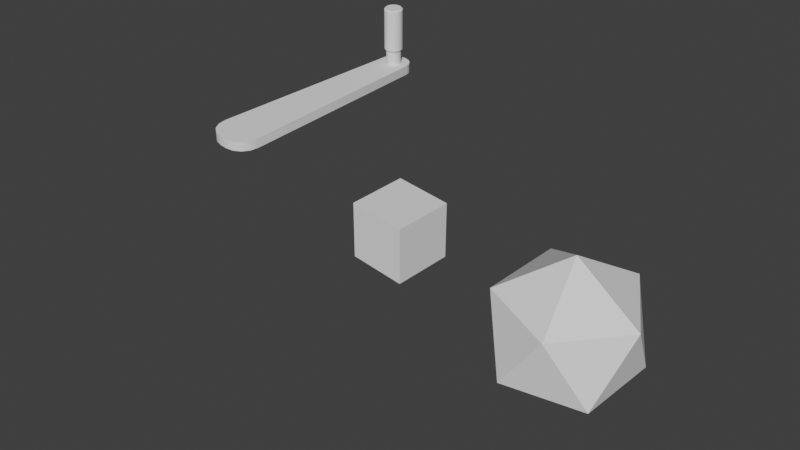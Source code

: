 # Source: kurbel.blend  (saved by Blender 2.91.10; exported with 4.5.12 LTS)
import bpy
from mathutils import Matrix  # noqa: F401  (used for matrix-valued properties, if any)

bpy.ops.wm.read_factory_settings(use_empty=True)
scene = bpy.context.scene
scene.name = 'Scene'

# ---- collections
col_geometry = bpy.data.collections.new('Geometry'); scene.collection.children.link(col_geometry)
col_light = bpy.data.collections.new('Light'); scene.collection.children.link(col_light)
col_camera = bpy.data.collections.new('Camera'); scene.collection.children.link(col_camera)

# ---- node groups
ng_auto_smooth = bpy.data.node_groups.new('Auto Smooth', 'GeometryNodeTree')
_s = ng_auto_smooth.interface.new_socket(name='Geometry', in_out='OUTPUT', socket_type='NodeSocketGeometry')
_s = ng_auto_smooth.interface.new_socket(name='Geometry', in_out='INPUT', socket_type='NodeSocketGeometry')
_s = ng_auto_smooth.interface.new_socket(name='Angle', in_out='INPUT', socket_type='NodeSocketFloat')
_s.subtype = 'ANGLE'
_s.min_value = 0.0
_s.max_value = 3.142
ng_auto_smooth.is_modifier = True
_N = ng_auto_smooth.nodes; _L = ng_auto_smooth.links
n0 = _N.new('NodeGroupOutput'); n0.name = 'Group Output'; n0.location = (480, -100)
n1 = _N.new('NodeGroupInput'); n1.name = 'Group Input'; n1.location = (-420, -300)
n2 = _N.new('NodeGroupInput'); n2.name = 'Group Input.001'; n2.location = (-60, -100)
n3 = _N.new('GeometryNodeSetShadeSmooth'); n3.name = 'Set Shade Smooth'; n3.location = (120, -100)
n3.domain = 'EDGE'
n4 = _N.new('GeometryNodeSetShadeSmooth'); n4.name = 'Set Shade Smooth.001'; n4.location = (300, -100)
n5 = _N.new('GeometryNodeInputMeshEdgeAngle'); n5.name = 'Edge Angle'; n5.location = (-420, -220)
n6 = _N.new('GeometryNodeInputEdgeSmooth'); n6.name = 'Is Edge Smooth'; n6.location = (-60, -160)
n7 = _N.new('GeometryNodeInputShadeSmooth'); n7.name = 'Is Face Smooth'; n7.location = (-240, -340)
n8 = _N.new('FunctionNodeBooleanMath'); n8.name = 'Boolean Math'; n8.location = (-60, -220)
n9 = _N.new('FunctionNodeCompare'); n9.name = 'Compare'; n9.location = (-240, -180)
n9.operation = 'LESS_EQUAL'
_L.new(n5.outputs[0], n9.inputs[0])
_L.new(n4.outputs[0], n0.inputs[0])
_L.new(n1.outputs[1], n9.inputs[1])
_L.new(n9.outputs[0], n8.inputs[0])
_L.new(n7.outputs[0], n8.inputs[1])
_L.new(n2.outputs[0], n3.inputs[0])
_L.new(n6.outputs[0], n3.inputs[1])
_L.new(n3.outputs[0], n4.inputs[0])
_L.new(n8.outputs[0], n3.inputs[2])
n0.is_active_output = True

# ---- world
world_world = bpy.data.worlds.new('World'); scene.world = world_world
world_world.use_nodes = True; world_world.node_tree.nodes.clear()
_N = world_world.node_tree.nodes; _L = world_world.node_tree.links
n0 = _N.new('ShaderNodeOutputWorld'); n0.name = 'World Output'; n0.location = (300, 300)
n1 = _N.new('ShaderNodeTexCoord'); n1.name = 'Texture Coordinate'; n1.location = (-881, 351)
n2 = _N.new('ShaderNodeMapping'); n2.name = 'Mapping'; n2.location = (-681, 368)
n2.width = 240
n3 = _N.new('ShaderNodeTexEnvironment'); n3.name = 'Environment Texture'; n3.location = (-381, 339)
n4 = _N.new('ShaderNodeBackground'); n4.name = 'Background'; n4.location = (10, 300)
n4.inputs[0].default_value = (0.04203, 0.04203, 0.04203, 1.0)
_L.new(n4.outputs[0], n0.inputs[0])
_L.new(n2.outputs[0], n3.inputs[0])
_L.new(n1.outputs[0], n2.inputs[0])
n0.is_active_output = True
world_world.color = (0.05088, 0.05088, 0.05088)
world_world.use_sun_shadow = False
world_world.sun_shadow_jitter_overblur = 0.0

# ---- cameras
cam_camera = bpy.data.cameras.new('Camera')
cam_camera.clip_end = 100.0
cam_camera.ortho_scale = 7.314
cam_camera.dof.focus_distance = 12.2

# ---- meshes
me_cube = bpy.data.meshes.new('Cube')
me_cube.from_pydata([(8.877e-07, 3.125, 0.413), (0.02772, 3.122, 0.413), (1.113e-06, 3.099, 0.1425), (1.113e-06, 3.099, 0.376), (0.02264, 3.097, 0.1425), (0.02264, 3.097, 0.376), (0.04442, 3.09, 0.1425), (0.04442, 3.09, 0.376), (0.06448, 3.08, 0.1425), (0.06448, 3.08, 0.376), (0.08207, 3.065, 0.1425), (0.08207, 3.065, 0.376), (0.0965, 3.047, 0.1425), (0.0965, 3.047, 0.376), (0.1072, 3.027, 0.1425), (0.1072, 3.027, 0.376), (0.1138, 3.006, 0.1425), (0.1138, 3.006, 0.376), (0.1161, 2.983, 0.1425), (0.1161, 2.983, 0.376), (0.1138, 2.96, 0.1425), (0.1138, 2.96, 0.376), (0.1072, 2.939, 0.1425), (0.1072, 2.939, 0.376), (0.0965, 2.919, 0.1425), (0.0965, 2.919, 0.376), (0.08207, 2.901, 0.1425), (0.08207, 2.901, 0.376), (0.06448, 2.887, 0.1425), (0.06448, 2.887, 0.376), (0.04442, 2.876, 0.1425), (0.04442, 2.876, 0.376), (0.02264, 2.869, 0.1425), (0.02264, 2.869, 0.376), (1.075e-06, 2.867, 0.1425), (1.075e-06, 2.867, 0.376), (-0.02264, 2.869, 0.1425), (-0.02264, 2.869, 0.376), (-0.04441, 2.876, 0.1425), (-0.04441, 2.876, 0.376), (-0.06448, 2.887, 0.1425), (-0.06448, 2.887, 0.376), (-0.08207, 2.901, 0.1425), (-0.08207, 2.901, 0.376), (-0.0965, 2.919, 0.1425), (-0.0965, 2.919, 0.376), (-0.1072, 2.939, 0.1425), (-0.1072, 2.939, 0.376), (-0.1138, 2.96, 0.1425), (-0.1138, 2.96, 0.376), (-0.1161, 2.983, 0.1425), (-0.1161, 2.983, 0.376), (-0.1138, 3.006, 0.1425), (-0.1138, 3.006, 0.376), (-0.1072, 3.027, 0.1425), (-0.1072, 3.027, 0.376), (-0.0965, 3.047, 0.1425), (-0.0965, 3.047, 0.376), (-0.08207, 3.065, 0.1425), (-0.08207, 3.065, 0.376), (-0.06448, 3.08, 0.1425), (-0.06448, 3.08, 0.376), (-0.04441, 3.09, 0.1425), (-0.04441, 3.09, 0.376), (-0.02264, 3.097, 0.1425), (-0.02264, 3.097, 0.376), (0.05436, 3.114, 0.413), (0.07893, 3.101, 0.413), (0.1005, 3.083, 0.413), (0.1181, 3.062, 0.413), (0.1312, 3.037, 0.413), (0.1393, 3.011, 0.413), (0.1421, 2.983, 0.413), (0.1393, 2.955, 0.413), (0.1312, 2.929, 0.413), (0.1181, 2.904, 0.413), (0.1005, 2.883, 0.413), (0.07893, 2.865, 0.413), (0.05436, 2.852, 0.413), (0.02772, 2.844, 0.413), (8.415e-07, 2.841, 0.413), (-0.02771, 2.844, 0.413), (-0.05436, 2.852, 0.413), (-0.07892, 2.865, 0.413), (-0.1005, 2.883, 0.413), (-0.1181, 2.904, 0.413), (-0.1312, 2.929, 0.413), (-0.1393, 2.955, 0.413), (-0.1421, 2.983, 0.413), (-0.1393, 3.011, 0.413), (-0.1312, 3.037, 0.413), (-0.1181, 3.062, 0.413), (-0.1005, 3.083, 0.413), (-0.07892, 3.101, 0.413), (-0.05436, 3.114, 0.413), (-0.02771, 3.122, 0.413), (9.129e-07, 3.125, 1.057), (-0.02771, 3.122, 1.057), (-0.05436, 3.114, 1.057), (-0.07892, 3.101, 1.057), (-0.1005, 3.083, 1.057), (-0.1181, 3.062, 1.057), (-0.1312, 3.037, 1.057), (-0.1393, 3.011, 1.057), (-0.1421, 2.983, 1.057), (-0.1393, 2.955, 1.057), (-0.1312, 2.929, 1.057), (-0.1181, 2.904, 1.057), (-0.1005, 2.883, 1.057), (-0.07892, 2.865, 1.057), (-0.05436, 2.852, 1.057), (-0.02771, 2.844, 1.057), (8.666e-07, 2.841, 1.057), (0.02772, 2.844, 1.057), (0.05436, 2.852, 1.057), (0.07893, 2.865, 1.057), (0.1005, 2.883, 1.057), (0.1181, 2.904, 1.057), (0.1312, 2.929, 1.057), (0.1393, 2.955, 1.057), (0.1421, 2.983, 1.057), (0.1393, 3.011, 1.057), (0.1312, 3.037, 1.057), (0.1181, 3.062, 1.057), (0.1005, 3.083, 1.057), (0.07893, 3.101, 1.057), (0.05436, 3.114, 1.057), (0.02772, 3.122, 1.057), (9.644e-07, 3.11, 1.072), (-0.02475, 3.107, 1.072), (-0.04856, 3.1, 1.072), (-0.0705, 3.089, 1.072), (-0.08972, 3.073, 1.072), (-0.1055, 3.054, 1.072), (-0.1172, 3.032, 1.072), (-0.1245, 3.008, 1.072), (-0.1269, 2.983, 1.072), (-0.1245, 2.958, 1.072), (-0.1172, 2.934, 1.072), (-0.1055, 2.913, 1.072), (-0.08972, 2.893, 1.072), (-0.0705, 2.878, 1.072), (-0.04856, 2.866, 1.072), (-0.02475, 2.859, 1.072), (9.231e-07, 2.856, 1.072), (0.02476, 2.859, 1.072), (0.04856, 2.866, 1.072), (0.0705, 2.878, 1.072), (0.08973, 2.893, 1.072), (0.1055, 2.913, 1.072), (0.1172, 2.934, 1.072), (0.1245, 2.958, 1.072), (0.1269, 2.983, 1.072), (0.1245, 3.008, 1.072), (0.1172, 3.032, 1.072), (0.1055, 3.054, 1.072), (0.08973, 3.073, 1.072), (0.0705, 3.089, 1.072), (0.04856, 3.1, 1.072), (0.02476, 3.107, 1.072), (0.2329, 3.031, 0.1645), (0.04085, 3.214, 0.1645), (0.2157, 3.101, 0.1645), (0.1732, 3.161, 0.1645), (0.1118, 3.2, 0.1645), (0.04085, 3.214, 0.01615), (0.2329, 3.031, 0.01615), (0.1118, 3.2, 0.01615), (0.1732, 3.161, 0.01615), (0.2157, 3.101, 0.01615), (-0.04085, 3.214, 0.1645), (-0.2329, 3.031, 0.1645), (-0.1118, 3.2, 0.1645), (-0.1732, 3.161, 0.1645), (-0.2157, 3.101, 0.1645), (-0.2329, 3.031, 0.01615), (-0.04085, 3.214, 0.01615), (-0.2157, 3.101, 0.01615), (-0.1732, 3.161, 0.01615), (-0.1118, 3.2, 0.01615), (0.05517, -0.3397, 0.1645), (0.368, -0.0127, 0.1645), (0.1793, -0.3148, 0.1645), (0.2824, -0.2439, 0.1645), (0.3487, -0.1379, 0.1645), (0.368, -0.0127, 0.01615), (0.05517, -0.3397, 0.01615), (0.3487, -0.1379, 0.01615), (0.2824, -0.2439, 0.01615), (0.1793, -0.3148, 0.01615), (-0.368, -0.0127, 0.1645), (-0.05517, -0.3397, 0.1645), (-0.3486, -0.1379, 0.1645), (-0.2824, -0.2439, 0.1645), (-0.1793, -0.3148, 0.1645), (-0.05517, -0.3397, 0.01615), (-0.368, -0.0127, 0.01615), (-0.1793, -0.3148, 0.01615), (-0.2824, -0.2439, 0.01615), (-0.3486, -0.1379, 0.01615)], [], [(196, 190, 171, 175), (175, 177, 178, 179, 176, 165, 167, 168, 169, 166, 185, 187, 188, 189, 186, 195, 197, 198, 199, 196), (160, 162, 163, 164, 161, 170, 172, 173, 174, 171, 190, 192, 193, 194, 191, 180, 182, 183, 184, 181), (186, 180, 191, 195), (79, 78, 114, 113), (37, 35, 80, 81), (2, 3, 5, 4), (87, 86, 106, 105), (53, 51, 88, 89), (4, 5, 7, 6), (95, 94, 98, 97), (5, 3, 0, 1), (6, 7, 9, 8), (90, 89, 103, 102), (15, 13, 69, 70), (8, 9, 11, 10), (0, 95, 97, 96), (31, 29, 77, 78), (10, 11, 13, 12), (82, 81, 111, 110), (47, 45, 85, 86), (12, 13, 15, 14), (74, 73, 119, 118), (63, 61, 93, 94), (14, 15, 17, 16), (66, 1, 127, 126), (9, 7, 66, 67), (16, 17, 19, 18), (93, 92, 100, 99), (25, 23, 74, 75), (18, 19, 21, 20), (85, 84, 108, 107), (41, 39, 82, 83), (20, 21, 23, 22), (77, 76, 116, 115), (57, 55, 90, 91), (22, 23, 25, 24), (69, 68, 124, 123), (19, 17, 71, 72), (24, 25, 27, 26), (88, 87, 105, 104), (35, 33, 79, 80), (26, 27, 29, 28), (80, 79, 113, 112), (51, 49, 87, 88), (28, 29, 31, 30), (72, 71, 121, 120), (13, 11, 68, 69), (30, 31, 33, 32), (91, 90, 102, 101), (29, 27, 76, 77), (32, 33, 35, 34), (83, 82, 110, 109), (45, 43, 84, 85), (34, 35, 37, 36), (75, 74, 118, 117), (61, 59, 92, 93), (36, 37, 39, 38), (67, 66, 126, 125), (3, 65, 95, 0), (38, 39, 41, 40), (94, 93, 99, 98), (7, 5, 1, 66), (40, 41, 43, 42), (86, 85, 107, 106), (23, 21, 73, 74), (42, 43, 45, 44), (78, 77, 115, 114), (39, 37, 81, 82), (44, 45, 47, 46), (70, 69, 123, 122), (55, 53, 89, 90), (46, 47, 49, 48), (89, 88, 104, 103), (17, 15, 70, 71), (48, 49, 51, 50), (81, 80, 112, 111), (33, 31, 78, 79), (50, 51, 53, 52), (73, 72, 120, 119), (49, 47, 86, 87), (52, 53, 55, 54), (1, 0, 96, 127), (65, 63, 94, 95), (54, 55, 57, 56), (92, 91, 101, 100), (11, 9, 67, 68), (56, 57, 59, 58), (84, 83, 109, 108), (27, 25, 75, 76), (58, 59, 61, 60), (103, 104, 136, 135), (43, 41, 83, 84), (60, 61, 63, 62), (59, 57, 91, 92), (76, 75, 117, 116), (62, 63, 65, 64), (71, 70, 122, 121), (21, 19, 72, 73), (64, 65, 3, 2), (2, 4, 6, 8, 10, 12, 14, 16, 18, 20, 22, 24, 26, 28, 30, 32, 34, 36, 38, 40, 42, 44, 46, 48, 50, 52, 54, 56, 58, 60, 62, 64), (68, 67, 125, 124), (159, 128, 129, 130, 131, 132, 133, 134, 135, 136, 137, 138, 139, 140, 141, 142, 143, 144, 145, 146, 147, 148, 149, 150, 151, 152, 153, 154, 155, 156, 157, 158), (117, 118, 150, 149), (104, 105, 137, 136), (118, 119, 151, 150), (105, 106, 138, 137), (119, 120, 152, 151), (106, 107, 139, 138), (120, 121, 153, 152), (107, 108, 140, 139), (121, 122, 154, 153), (108, 109, 141, 140), (122, 123, 155, 154), (109, 110, 142, 141), (96, 97, 129, 128), (123, 124, 156, 155), (110, 111, 143, 142), (97, 98, 130, 129), (124, 125, 157, 156), (111, 112, 144, 143), (98, 99, 131, 130), (125, 126, 158, 157), (112, 113, 145, 144), (99, 100, 132, 131), (126, 127, 159, 158), (113, 114, 146, 145), (100, 101, 133, 132), (127, 96, 128, 159), (114, 115, 147, 146), (101, 102, 134, 133), (115, 116, 148, 147), (102, 103, 135, 134), (116, 117, 149, 148), (170, 176, 179, 172), (172, 179, 178, 173), (173, 178, 177, 174), (174, 177, 175, 171), (160, 166, 169, 162), (162, 169, 168, 163), (163, 168, 167, 164), (164, 167, 165, 161), (176, 170, 161, 165), (180, 186, 189, 182), (182, 189, 188, 183), (183, 188, 187, 184), (184, 187, 185, 181), (195, 191, 194, 197), (197, 194, 193, 198), (198, 193, 192, 199), (199, 192, 190, 196), (166, 160, 181, 185)])
me_cube.polygons.foreach_set('use_smooth', [True] * 152)
_uv = me_cube.uv_layers.new(name='UVMap')
_uv.uv.foreach_set('vector', [0.375, 0.273, 0.625, 0.273, 0.625, 0.4866, 0.375, 0.4866, 0.125, 0.5134, 0.2941, 0.4973, 0.3014, 0.5013, 0.3126, 0.5422, 0.2273, 0.5, 0.2727, 0.5, 0.3122, 0.501, 0.3459, 0.5039, 0.3676, 0.5083, 0.375, 0.5134, 0.375, 0.727, 0.3665, 0.7358, 0.3429, 0.7433, 0.3087, 0.7483, 0.268, 0.75, 0.232, 0.75, 0.1914, 0.7483, 0.1572, 0.7433, 0.1336, 0.7358, 0.125, 0.727, 0.625, 0.5134, 0.6324, 0.5083, 0.6541, 0.5039, 0.6878, 0.501, 0.7273, 0.5, 0.7727, 0.5, 0.6874, 0.5422, 0.6986, 0.5013, 0.7059, 0.4973, 0.875, 0.5134, 0.875, 0.727, 0.8664, 0.7358, 0.8428, 0.7433, 0.8086, 0.7483, 0.768, 0.75, 0.732, 0.75, 0.6913, 0.7483, 0.6571, 0.7433, 0.6335, 0.7358, 0.625, 0.727, 0.375, 0.857, 0.625, 0.857, 0.625, 0.893, 0.375, 0.893, 0.5312, 1.0, 0.5625, 1.0, 0.5625, 1.0, 0.5312, 1.0, 0.4688, 1.0, 0.5, 1.0, 0.5, 1.0, 0.4688, 1.0, 1.0, 0.5, 1.0, 1.0, 0.9688, 1.0, 0.9688, 0.5, 0.2812, 1.0, 0.3125, 1.0, 0.3125, 1.0, 0.2812, 1.0, 0.2188, 1.0, 0.25, 1.0, 0.25, 1.0, 0.2188, 1.0, 0.9688, 0.5, 0.9688, 1.0, 0.9375, 1.0, 0.9375, 0.5, 0.03125, 1.0, 0.0625, 1.0, 0.0625, 1.0, 0.03125, 1.0, 0.9688, 1.0, 1.0, 1.0, 1.0, 1.0, 0.9688, 1.0, 0.9375, 0.5, 0.9375, 1.0, 0.9062, 1.0, 0.9062, 0.5, 0.1875, 1.0, 0.2188, 1.0, 0.2188, 1.0, 0.1875, 1.0, 0.8125, 1.0, 0.8438, 1.0, 0.8438, 1.0, 0.8125, 1.0, 0.9062, 0.5, 0.9062, 1.0, 0.875, 1.0, 0.875, 0.5, 0.0, 1.0, 0.03125, 1.0, 0.03125, 1.0, 0.0, 1.0, 0.5625, 1.0, 0.5938, 1.0, 0.5938, 1.0, 0.5625, 1.0, 0.875, 0.5, 0.875, 1.0, 0.8438, 1.0, 0.8438, 0.5, 0.4375, 1.0, 0.4688, 1.0, 0.4688, 1.0, 0.4375, 1.0, 0.3125, 1.0, 0.3438, 1.0, 0.3438, 1.0, 0.3125, 1.0, 0.8438, 0.5, 0.8438, 1.0, 0.8125, 1.0, 0.8125, 0.5, 0.6875, 1.0, 0.7188, 1.0, 0.7188, 1.0, 0.6875, 1.0, 0.0625, 1.0, 0.09375, 1.0, 0.09375, 1.0, 0.0625, 1.0, 0.8125, 0.5, 0.8125, 1.0, 0.7812, 1.0, 0.7812, 0.5, 0.9375, 1.0, 0.9688, 1.0, 0.9688, 1.0, 0.9375, 1.0, 0.9062, 1.0, 0.9375, 1.0, 0.9375, 1.0, 0.9062, 1.0, 0.7812, 0.5, 0.7812, 1.0, 0.75, 1.0, 0.75, 0.5, 0.09375, 1.0, 0.125, 1.0, 0.125, 1.0, 0.09375, 1.0, 0.6562, 1.0, 0.6875, 1.0, 0.6875, 1.0, 0.6562, 1.0, 0.75, 0.5, 0.75, 1.0, 0.7188, 1.0, 0.7188, 0.5, 0.3438, 1.0, 0.375, 1.0, 0.375, 1.0, 0.3438, 1.0, 0.4062, 1.0, 0.4375, 1.0, 0.4375, 1.0, 0.4062, 1.0, 0.7188, 0.5, 0.7188, 1.0, 0.6875, 1.0, 0.6875, 0.5, 0.5938, 1.0, 0.625, 1.0, 0.625, 1.0, 0.5938, 1.0, 0.1562, 1.0, 0.1875, 1.0, 0.1875, 1.0, 0.1562, 1.0, 0.6875, 0.5, 0.6875, 1.0, 0.6562, 1.0, 0.6562, 0.5, 0.8438, 1.0, 0.875, 1.0, 0.875, 1.0, 0.8438, 1.0, 0.75, 1.0, 0.7812, 1.0, 0.7812, 1.0, 0.75, 1.0, 0.6562, 0.5, 0.6562, 1.0, 0.625, 1.0, 0.625, 0.5, 0.25, 1.0, 0.2812, 1.0, 0.2812, 1.0, 0.25, 1.0, 0.5, 1.0, 0.5312, 1.0, 0.5312, 1.0, 0.5, 1.0, 0.625, 0.5, 0.625, 1.0, 0.5938, 1.0, 0.5938, 0.5, 0.5, 1.0, 0.5312, 1.0, 0.5312, 1.0, 0.5, 1.0, 0.25, 1.0, 0.2812, 1.0, 0.2812, 1.0, 0.25, 1.0, 0.5938, 0.5, 0.5938, 1.0, 0.5625, 1.0, 0.5625, 0.5, 0.75, 1.0, 0.7812, 1.0, 0.7812, 1.0, 0.75, 1.0, 0.8438, 1.0, 0.875, 1.0, 0.875, 1.0, 0.8438, 1.0, 0.5625, 0.5, 0.5625, 1.0, 0.5312, 1.0, 0.5312, 0.5, 0.1562, 1.0, 0.1875, 1.0, 0.1875, 1.0, 0.1562, 1.0, 0.5938, 1.0, 0.625, 1.0, 0.625, 1.0, 0.5938, 1.0, 0.5312, 0.5, 0.5312, 1.0, 0.5, 1.0, 0.5, 0.5, 0.4062, 1.0, 0.4375, 1.0, 0.4375, 1.0, 0.4062, 1.0, 0.3438, 1.0, 0.375, 1.0, 0.375, 1.0, 0.3438, 1.0, 0.5, 0.5, 0.5, 1.0, 0.4688, 1.0, 0.4688, 0.5, 0.6562, 1.0, 0.6875, 1.0, 0.6875, 1.0, 0.6562, 1.0, 0.09375, 1.0, 0.125, 1.0, 0.125, 1.0, 0.09375, 1.0, 0.4688, 0.5, 0.4688, 1.0, 0.4375, 1.0, 0.4375, 0.5, 0.9062, 1.0, 0.9375, 1.0, 0.9375, 1.0, 0.9062, 1.0, 0.0, 1.0, 0.03125, 1.0, 0.03125, 1.0, 0.0, 1.0, 0.4375, 0.5, 0.4375, 1.0, 0.4062, 1.0, 0.4062, 0.5, 0.0625, 1.0, 0.09375, 1.0, 0.09375, 1.0, 0.0625, 1.0, 0.9375, 1.0, 0.9688, 1.0, 0.9688, 1.0, 0.9375, 1.0, 0.4062, 0.5, 0.4062, 1.0, 0.375, 1.0, 0.375, 0.5, 0.3125, 1.0, 0.3438, 1.0, 0.3438, 1.0, 0.3125, 1.0, 0.6875, 1.0, 0.7188, 1.0, 0.7188, 1.0, 0.6875, 1.0, 0.375, 0.5, 0.375, 1.0, 0.3438, 1.0, 0.3438, 0.5, 0.5625, 1.0, 0.5938, 1.0, 0.5938, 1.0, 0.5625, 1.0, 0.4375, 1.0, 0.4688, 1.0, 0.4688, 1.0, 0.4375, 1.0, 0.3438, 0.5, 0.3438, 1.0, 0.3125, 1.0, 0.3125, 0.5, 0.8125, 1.0, 0.8438, 1.0, 0.8438, 1.0, 0.8125, 1.0, 0.1875, 1.0, 0.2188, 1.0, 0.2188, 1.0, 0.1875, 1.0, 0.3125, 0.5, 0.3125, 1.0, 0.2812, 1.0, 0.2812, 0.5, 0.2188, 1.0, 0.25, 1.0, 0.25, 1.0, 0.2188, 1.0, 0.7812, 1.0, 0.8125, 1.0, 0.8125, 1.0, 0.7812, 1.0, 0.2812, 0.5, 0.2812, 1.0, 0.25, 1.0, 0.25, 0.5, 0.4688, 1.0, 0.5, 1.0, 0.5, 1.0, 0.4688, 1.0, 0.5312, 1.0, 0.5625, 1.0, 0.5625, 1.0, 0.5312, 1.0, 0.25, 0.5, 0.25, 1.0, 0.2188, 1.0, 0.2188, 0.5, 0.7188, 1.0, 0.75, 1.0, 0.75, 1.0, 0.7188, 1.0, 0.2812, 1.0, 0.3125, 1.0, 0.3125, 1.0, 0.2812, 1.0, 0.2188, 0.5, 0.2188, 1.0, 0.1875, 1.0, 0.1875, 0.5, 0.9688, 1.0, 1.0, 1.0, 1.0, 1.0, 0.9688, 1.0, 0.03125, 1.0, 0.0625, 1.0, 0.0625, 1.0, 0.03125, 1.0, 0.1875, 0.5, 0.1875, 1.0, 0.1562, 1.0, 0.1562, 0.5, 0.125, 1.0, 0.1562, 1.0, 0.1562, 1.0, 0.125, 1.0, 0.875, 1.0, 0.9062, 1.0, 0.9062, 1.0, 0.875, 1.0, 0.1562, 0.5, 0.1562, 1.0, 0.125, 1.0, 0.125, 0.5, 0.375, 1.0, 0.4062, 1.0, 0.4062, 1.0, 0.375, 1.0, 0.625, 1.0, 0.6562, 1.0, 0.6562, 1.0, 0.625, 1.0, 0.125, 0.5, 0.125, 1.0, 0.09375, 1.0, 0.09375, 0.5, 0.2188, 1.0, 0.25, 1.0, 0.25, 1.0, 0.2188, 1.0, 0.375, 1.0, 0.4062, 1.0, 0.4062, 1.0, 0.375, 1.0, 0.09375, 0.5, 0.09375, 1.0, 0.0625, 1.0, 0.0625, 0.5, 0.125, 1.0, 0.1562, 1.0, 0.1562, 1.0, 0.125, 1.0, 0.625, 1.0, 0.6562, 1.0, 0.6562, 1.0, 0.625, 1.0, 0.0625, 0.5, 0.0625, 1.0, 0.03125, 1.0, 0.03125, 0.5, 0.7812, 1.0, 0.8125, 1.0, 0.8125, 1.0, 0.7812, 1.0, 0.7188, 1.0, 0.75, 1.0, 0.75, 1.0, 0.7188, 1.0, 0.03125, 0.5, 0.03125, 1.0, 0.0, 1.0, 0.0, 0.5, 0.75, 0.49, 0.7968, 0.4854, 0.8418, 0.4717, 0.8833, 0.4496, 0.9197, 0.4197, 0.9496, 0.3833, 0.9717, 0.3418, 0.9854, 0.2968, 0.99, 0.25, 0.9854, 0.2032, 0.9717, 0.1582, 0.9496, 0.1167, 0.9197, 0.08029, 0.8833, 0.05045, 0.8418, 0.02827, 0.7968, 0.01461, 0.75, 0.01, 0.7032, 0.01461, 0.6582, 0.02827, 0.6167, 0.05045, 0.5803, 0.08029, 0.5504, 0.1167, 0.5283, 0.1582, 0.5146, 0.2032, 0.51, 0.25, 0.5146, 0.2968, 0.5283, 0.3418, 0.5504, 0.3833, 0.5803, 0.4197, 0.6167, 0.4496, 0.6582, 0.4717, 0.7032, 0.4854, 0.875, 1.0, 0.9062, 1.0, 0.9062, 1.0, 0.875, 1.0, 0.2968, 0.4854, 0.25, 0.49, 0.2032, 0.4854, 0.1582, 0.4717, 0.1167, 0.4496, 0.08029, 0.4197, 0.05045, 0.3833, 0.02827, 0.3418, 0.01461, 0.2968, 0.01, 0.25, 0.01461, 0.2032, 0.02827, 0.1582, 0.05045, 0.1167, 0.08029, 0.08029, 0.1167, 0.05045, 0.1582, 0.02827, 0.2032, 0.01461, 0.25, 0.01, 0.2968, 0.01461, 0.3418, 0.02827, 0.3833, 0.05045, 0.4197, 0.08029, 0.4496, 0.1167, 0.4717, 0.1582, 0.4854, 0.2032, 0.49, 0.25, 0.4854, 0.2968, 0.4717, 0.3418, 0.4496, 0.3833, 0.4197, 0.4197, 0.3833, 0.4496, 0.3418, 0.4717, 0.6562, 1.0, 0.6875, 1.0, 0.6875, 1.0, 0.6562, 1.0, 0.25, 1.0, 0.2812, 1.0, 0.2812, 1.0, 0.25, 1.0, 0.6875, 1.0, 0.7188, 1.0, 0.7188, 1.0, 0.6875, 1.0, 0.2812, 1.0, 0.3125, 1.0, 0.3125, 1.0, 0.2812, 1.0, 0.7188, 1.0, 0.75, 1.0, 0.75, 1.0, 0.7188, 1.0, 0.3125, 1.0, 0.3438, 1.0, 0.3438, 1.0, 0.3125, 1.0, 0.75, 1.0, 0.7812, 1.0, 0.7812, 1.0, 0.75, 1.0, 0.3438, 1.0, 0.375, 1.0, 0.375, 1.0, 0.3438, 1.0, 0.7812, 1.0, 0.8125, 1.0, 0.8125, 1.0, 0.7812, 1.0, 0.375, 1.0, 0.4062, 1.0, 0.4062, 1.0, 0.375, 1.0, 0.8125, 1.0, 0.8438, 1.0, 0.8438, 1.0, 0.8125, 1.0, 0.4062, 1.0, 0.4375, 1.0, 0.4375, 1.0, 0.4062, 1.0, 0.0, 1.0, 0.03125, 1.0, 0.03125, 1.0, 0.0, 1.0, 0.8438, 1.0, 0.875, 1.0, 0.875, 1.0, 0.8438, 1.0, 0.4375, 1.0, 0.4688, 1.0, 0.4688, 1.0, 0.4375, 1.0, 0.03125, 1.0, 0.0625, 1.0, 0.0625, 1.0, 0.03125, 1.0, 0.875, 1.0, 0.9062, 1.0, 0.9062, 1.0, 0.875, 1.0, 0.4688, 1.0, 0.5, 1.0, 0.5, 1.0, 0.4688, 1.0, 0.0625, 1.0, 0.09375, 1.0, 0.09375, 1.0, 0.0625, 1.0, 0.9062, 1.0, 0.9375, 1.0, 0.9375, 1.0, 0.9062, 1.0, 0.5, 1.0, 0.5312, 1.0, 0.5312, 1.0, 0.5, 1.0, 0.09375, 1.0, 0.125, 1.0, 0.125, 1.0, 0.09375, 1.0, 0.9375, 1.0, 0.9688, 1.0, 0.9688, 1.0, 0.9375, 1.0, 0.5312, 1.0, 0.5625, 1.0, 0.5625, 1.0, 0.5312, 1.0, 0.125, 1.0, 0.1562, 1.0, 0.1562, 1.0, 0.125, 1.0, 0.9688, 1.0, 1.0, 1.0, 1.0, 1.0, 0.9688, 1.0, 0.5625, 1.0, 0.5938, 1.0, 0.5938, 1.0, 0.5625, 1.0, 0.1562, 1.0, 0.1875, 1.0, 0.1875, 1.0, 0.1562, 1.0, 0.5938, 1.0, 0.625, 1.0, 0.625, 1.0, 0.5938, 1.0, 0.1875, 1.0, 0.2188, 1.0, 0.2188, 1.0, 0.1875, 1.0, 0.625, 1.0, 0.6562, 1.0, 0.6562, 1.0, 0.625, 1.0, 0.625, 0.6023, 0.375, 0.6023, 0.3126, 0.5422, 0.6874, 0.5422, 0.6874, 0.5422, 0.3126, 0.5422, 0.3014, 0.5013, 0.6986, 0.5013, 0.6986, 0.5013, 0.3014, 0.5013, 0.2941, 0.4973, 0.7059, 0.4973, 0.7059, 0.4973, 0.2941, 0.4973, 0.375, 0.4866, 0.625, 0.4866, 0.625, 0.01341, 0.375, 0.01341, 0.375, 0.008232, 0.625, 0.008231, 0.625, 0.008231, 0.375, 0.008232, 0.375, 0.0, 0.625, 0.0, 0.625, 0.75, 0.375, 0.75, 0.375, 0.6872, 0.625, 0.6872, 0.625, 0.6872, 0.375, 0.6872, 0.375, 0.6477, 0.625, 0.6477, 0.375, 0.6023, 0.625, 0.6023, 0.625, 0.6477, 0.375, 0.6477, 0.625, 0.857, 0.375, 0.857, 0.375, 0.8164, 0.625, 0.8164, 0.625, 0.8164, 0.375, 0.8164, 0.375, 0.75, 0.625, 0.75, 0.625, 0.25, 0.375, 0.25, 0.375, 0.2358, 0.625, 0.2358, 0.625, 0.2358, 0.375, 0.2358, 0.375, 0.227, 0.625, 0.227, 0.375, 0.893, 0.625, 0.893, 0.625, 0.9336, 0.375, 0.9336, 0.375, 0.9336, 0.625, 0.9336, 0.625, 1.0, 0.375, 1.0, 0.375, 0.25, 0.625, 0.25, 0.625, 0.2642, 0.375, 0.2642, 0.375, 0.2642, 0.625, 0.2642, 0.625, 0.273, 0.375, 0.273, 0.375, 0.01341, 0.625, 0.01341, 0.625, 0.227, 0.375, 0.227])
me_cube.use_remesh_fix_poles = True
me_cube.use_remesh_preserve_attributes = False
me_cube.use_mirror_vertex_groups = False
me_cube.update()
me_icosphere = bpy.data.meshes.new('Icosphere')
me_icosphere.from_pydata([(0.0, 0.0, -1.0), (0.7236, -0.5257, -0.4472), (-0.2764, -0.8506, -0.4472), (-0.8944, 0.0, -0.4472), (-0.2764, 0.8506, -0.4472), (0.7236, 0.5257, -0.4472), (0.2764, -0.8506, 0.4472), (-0.7236, -0.5257, 0.4472), (-0.7236, 0.5257, 0.4472), (0.2764, 0.8506, 0.4472), (0.8944, 0.0, 0.4472), (0.0, 0.0, 1.0)], [], [(0, 1, 2), (1, 0, 5), (0, 2, 3), (0, 3, 4), (0, 4, 5), (1, 5, 10), (2, 1, 6), (3, 2, 7), (4, 3, 8), (5, 4, 9), (1, 10, 6), (2, 6, 7), (3, 7, 8), (4, 8, 9), (5, 9, 10), (6, 10, 11), (7, 6, 11), (8, 7, 11), (9, 8, 11), (10, 9, 11)])
_uv = me_icosphere.uv_layers.new(name='UVMap')
_uv.uv.foreach_set('vector', [0.8182, 0.0, 0.7273, 0.1575, 0.9091, 0.1575, 0.7273, 0.1575, 0.6364, 0.0, 0.5455, 0.1575, 0.09091, 0.0, 0.0, 0.1575, 0.1818, 0.1575, 0.2727, 0.0, 0.1818, 0.1575, 0.3636, 0.1575, 0.4545, 0.0, 0.3636, 0.1575, 0.5455, 0.1575, 0.7273, 0.1575, 0.5455, 0.1575, 0.6364, 0.3149, 0.9091, 0.1575, 0.7273, 0.1575, 0.8182, 0.3149, 0.1818, 0.1575, 0.0, 0.1575, 0.09091, 0.3149, 0.3636, 0.1575, 0.1818, 0.1575, 0.2727, 0.3149, 0.5455, 0.1575, 0.3636, 0.1575, 0.4545, 0.3149, 0.7273, 0.1575, 0.6364, 0.3149, 0.8182, 0.3149, 0.9091, 0.1575, 0.8182, 0.3149, 1.0, 0.3149, 0.1818, 0.1575, 0.09091, 0.3149, 0.2727, 0.3149, 0.3636, 0.1575, 0.2727, 0.3149, 0.4545, 0.3149, 0.5455, 0.1575, 0.4545, 0.3149, 0.6364, 0.3149, 0.8182, 0.3149, 0.6364, 0.3149, 0.7273, 0.4724, 1.0, 0.3149, 0.8182, 0.3149, 0.9091, 0.4724, 0.2727, 0.3149, 0.09091, 0.3149, 0.1818, 0.4724, 0.4545, 0.3149, 0.2727, 0.3149, 0.3636, 0.4724, 0.6364, 0.3149, 0.4545, 0.3149, 0.5455, 0.4724])
me_icosphere.use_remesh_fix_poles = True
me_icosphere.use_remesh_preserve_attributes = False
me_icosphere.use_mirror_vertex_groups = False
me_icosphere.update()
me_cube_001 = bpy.data.meshes.new('Cube.001')
me_cube_001.from_pydata([(-0.4048, -0.4048, -0.4048), (-0.4048, -0.4048, 0.4048), (-0.4048, 0.4048, -0.4048), (-0.4048, 0.4048, 0.4048), (0.4048, -0.4048, -0.4048), (0.4048, -0.4048, 0.4048), (0.4048, 0.4048, -0.4048), (0.4048, 0.4048, 0.4048)], [], [(0, 1, 3, 2), (2, 3, 7, 6), (6, 7, 5, 4), (4, 5, 1, 0), (2, 6, 4, 0), (7, 3, 1, 5)])
_uv = me_cube_001.uv_layers.new(name='UVMap')
_uv.uv.foreach_set('vector', [0.375, 0.0, 0.625, 0.0, 0.625, 0.25, 0.375, 0.25, 0.375, 0.25, 0.625, 0.25, 0.625, 0.5, 0.375, 0.5, 0.375, 0.5, 0.625, 0.5, 0.625, 0.75, 0.375, 0.75, 0.375, 0.75, 0.625, 0.75, 0.625, 1.0, 0.375, 1.0, 0.125, 0.5, 0.375, 0.5, 0.375, 0.75, 0.125, 0.75, 0.625, 0.5, 0.875, 0.5, 0.875, 0.75, 0.625, 0.75])
me_cube_001.use_remesh_fix_poles = True
me_cube_001.use_remesh_preserve_attributes = False
me_cube_001.use_mirror_vertex_groups = False
me_cube_001.update()

# ---- objects
ob_kurbel = bpy.data.objects.new('kurbel', me_cube)
ob_icosphere = bpy.data.objects.new('Icosphere', me_icosphere)
ob_cube = bpy.data.objects.new('Cube', me_cube_001)
ob_camera = bpy.data.objects.new('Camera', cam_camera)

# ---- transforms, parenting, visibility, modifiers, constraints
ob_kurbel.location = (-3.166, 0.0, 0.0)
ob_kurbel.lineart.crease_threshold = 0.0
_m = ob_kurbel.modifiers.new('Auto Smooth', 'NODES')
_m.node_group = ng_auto_smooth
_gi = [s.identifier for s in ng_auto_smooth.interface.items_tree if s.item_type == 'SOCKET' and s.in_out == 'INPUT']
_m[_gi[1]] = 0.5236  # Angle
ob_icosphere.location = (2.66, 0.0, 0.0)
ob_icosphere.lineart.crease_threshold = 0.0
ob_cube.location = (0.0, 0.0, 0.0)
ob_cube.lineart.crease_threshold = 0.0
ob_camera.location = (8.095, -7.983, 7.921)
ob_camera.rotation_euler = (0.9669, -1.063e-07, 0.7924)
ob_camera.lock_rotations_4d = False
ob_camera.empty_display_type = 'ARROWS'
ob_camera.color = (0.0, 0.0, 0.0, 0.0)
ob_camera.display_type = 'WIRE'
ob_camera.lineart.crease_threshold = 0.0

# ---- collection membership
col_geometry.objects.link(ob_kurbel)
col_geometry.objects.link(ob_icosphere)
col_geometry.objects.link(ob_cube)
col_camera.objects.link(ob_camera)

# ---- scene / render settings (as saved in the file)
scene.camera = ob_camera
scene.frame_start = 1; scene.frame_end = 250; scene.frame_set(3)
scene.render.engine = 'BLENDER_EEVEE_NEXT'
scene.cycles.feature_set = 'EXPERIMENTAL'
scene.cycles.use_denoising = False
scene.cycles.samples = 128
scene.cycles.sampling_pattern = 'TABULATED_SOBOL'
scene.cycles.use_light_tree = False
scene.cycles.caustics_reflective = False
scene.cycles.caustics_refractive = False
scene.cycles.blur_glossy = 0.5
scene.cycles.max_bounces = 4
scene.cycles.diffuse_bounces = 2
scene.cycles.glossy_bounces = 3
scene.cycles.transmission_bounces = 8
scene.cycles.volume_bounces = 2
scene.eevee.use_gtao = True
scene.eevee.use_raytracing = True
scene.view_settings.view_transform = 'Filmic'
bpy.context.view_layer.update()

# ---- added for rendering (the .blend has no usable light): sun
light_auto_sun = bpy.data.lights.new('AutoSun', 'SUN')
light_auto_sun.energy = 3.0
light_auto_sun.angle = 0.0523599
ob_auto_sun = bpy.data.objects.new('AutoSun', light_auto_sun)
scene.collection.objects.link(ob_auto_sun)
ob_auto_sun.rotation_euler = (0.872665, 0.174533, 0.523599)
bpy.context.view_layer.update()
